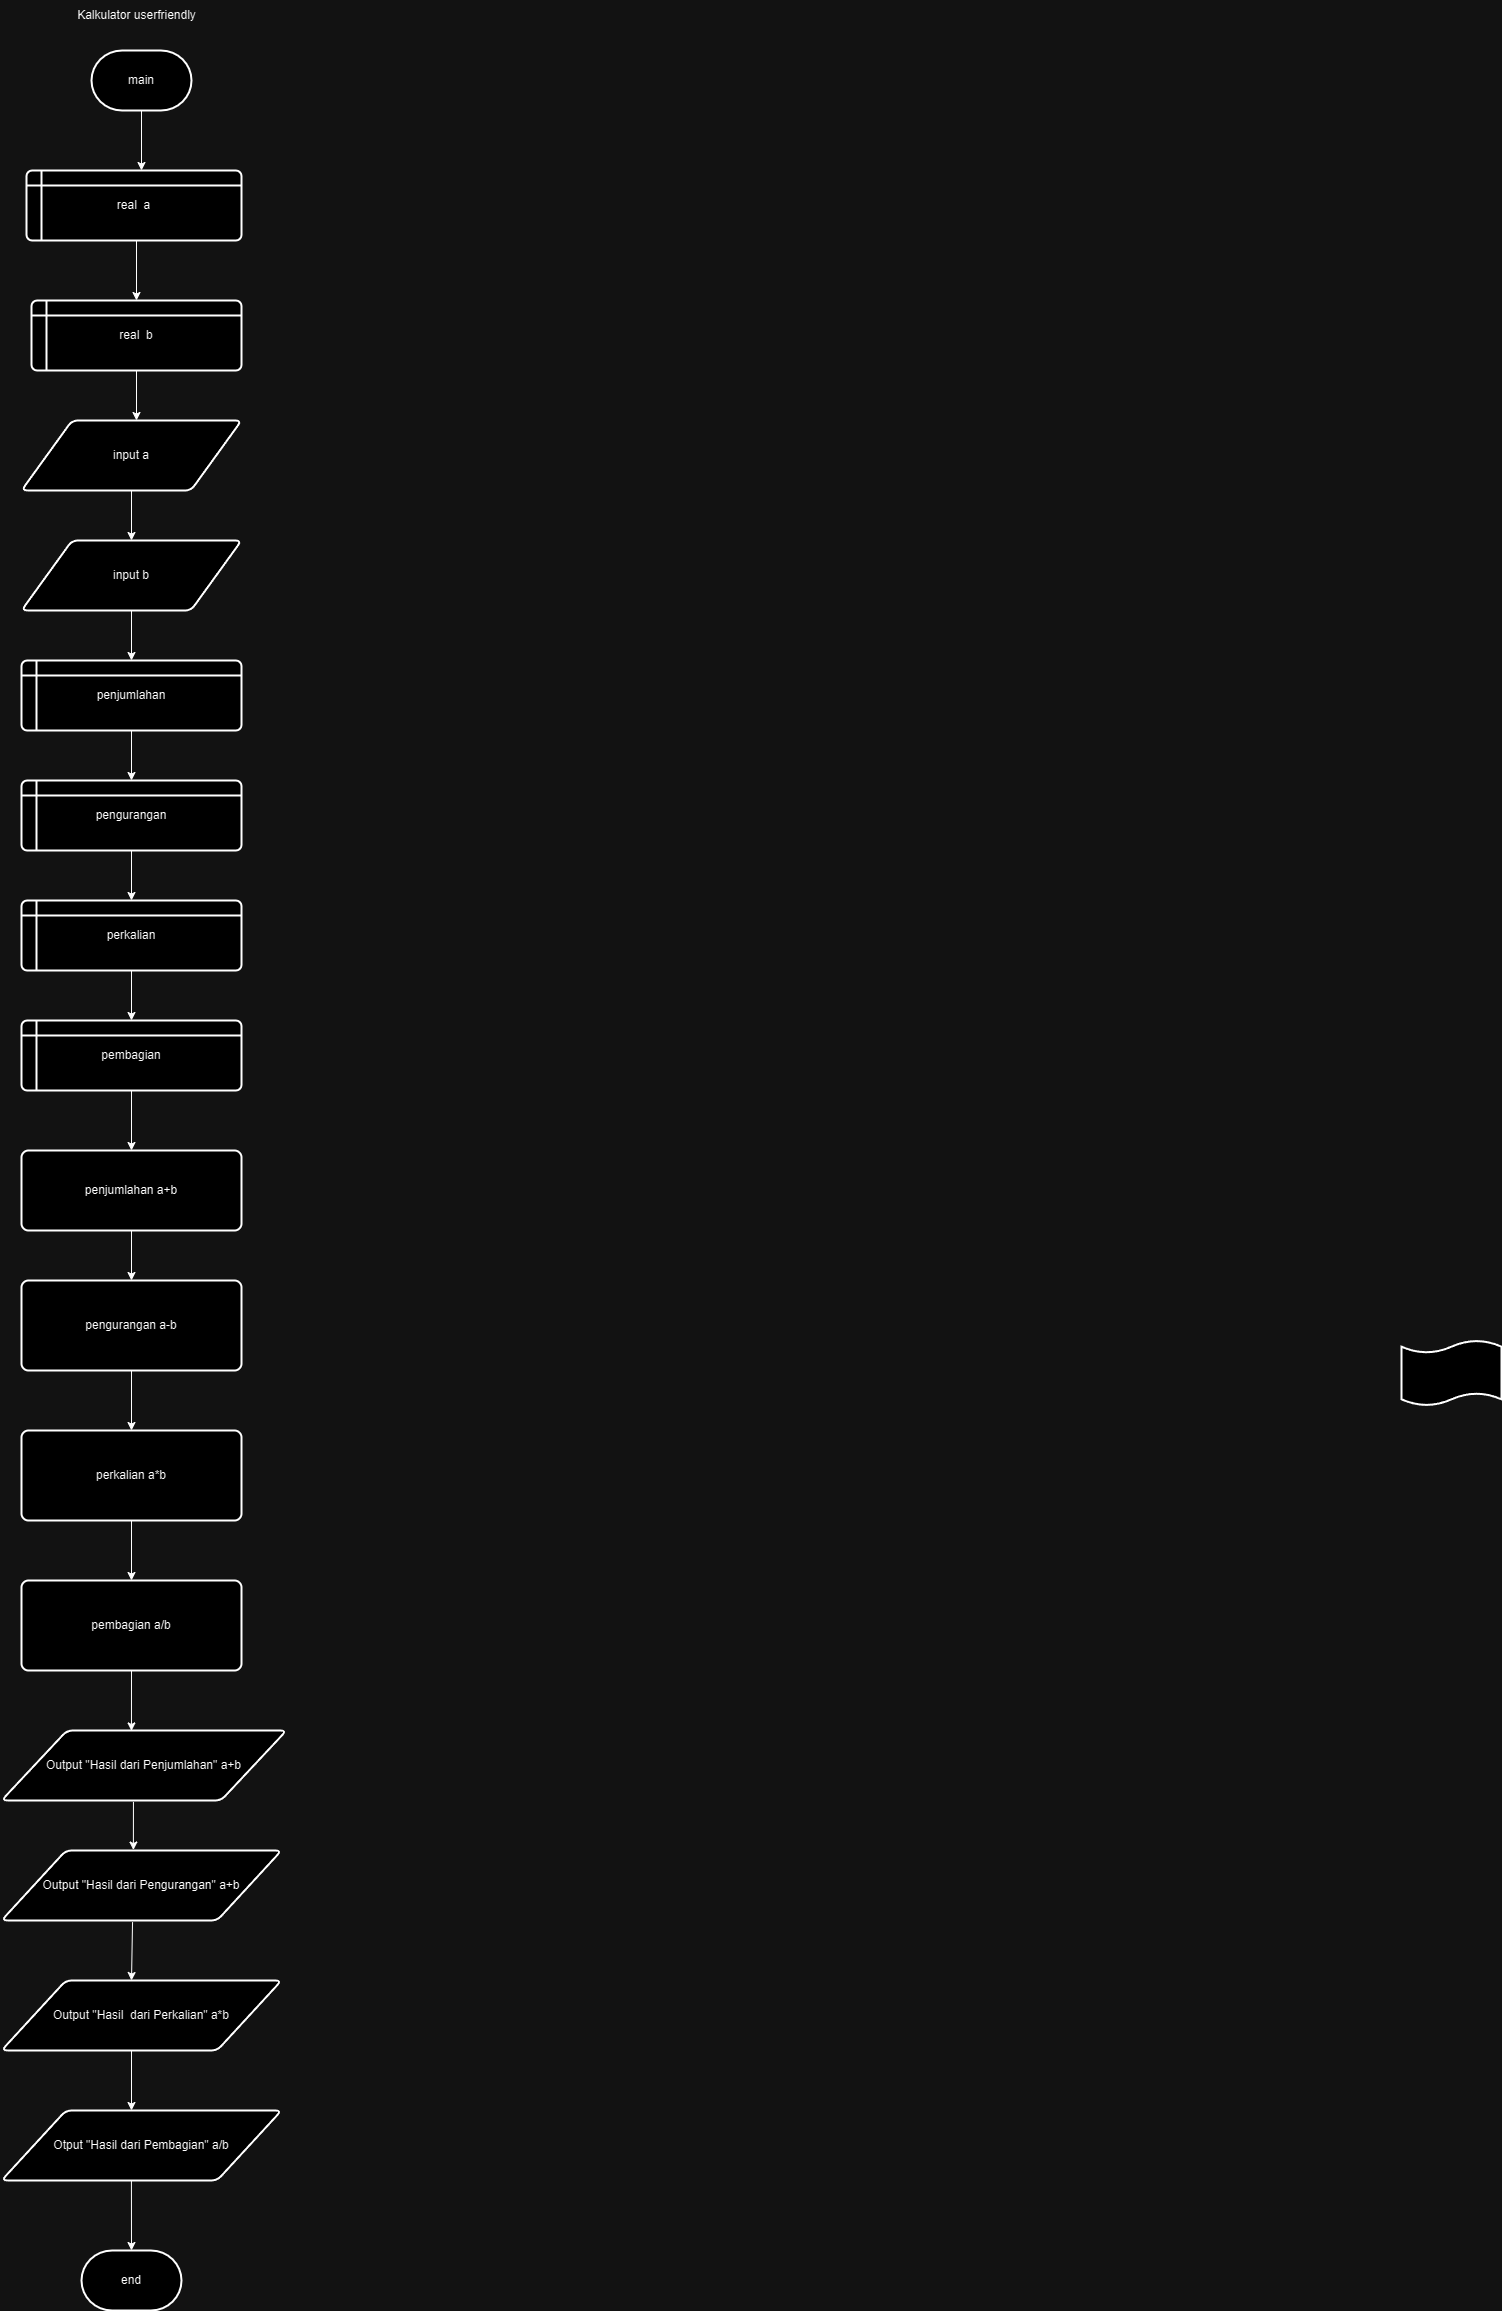

The diagram above was exported from draw.io. Its source (the exported page's mxGraphModel, read from the mxfile embedded in the PNG):
<mxGraphModel dx="872" dy="473" grid="1" gridSize="10" guides="1" tooltips="1" connect="1" arrows="1" fold="1" page="0" pageScale="1" pageWidth="850" pageHeight="1100" math="0" shadow="0">
  <root>
    <mxCell id="0" />
    <mxCell id="1" parent="0" />
    <mxCell id="OpFkpuX_G0sWQ7_xL01m-1" value="main" style="strokeWidth=2;html=1;shape=mxgraph.flowchart.terminator;whiteSpace=wrap;" parent="1" vertex="1">
      <mxGeometry x="410" y="80" width="100" height="60" as="geometry" />
    </mxCell>
    <mxCell id="OpFkpuX_G0sWQ7_xL01m-2" value="real&amp;nbsp; a" style="shape=internalStorage;whiteSpace=wrap;html=1;dx=15;dy=15;rounded=1;arcSize=8;strokeWidth=2;" parent="1" vertex="1">
      <mxGeometry x="345" y="200" width="215" height="70" as="geometry" />
    </mxCell>
    <mxCell id="OpFkpuX_G0sWQ7_xL01m-6" value="real&amp;nbsp; b" style="shape=internalStorage;whiteSpace=wrap;html=1;dx=15;dy=15;rounded=1;arcSize=8;strokeWidth=2;" parent="1" vertex="1">
      <mxGeometry x="350" y="330" width="210" height="70" as="geometry" />
    </mxCell>
    <mxCell id="OpFkpuX_G0sWQ7_xL01m-40" style="edgeStyle=orthogonalEdgeStyle;rounded=0;orthogonalLoop=1;jettySize=auto;html=1;exitX=0.5;exitY=1;exitDx=0;exitDy=0;" parent="1" edge="1">
      <mxGeometry relative="1" as="geometry">
        <mxPoint x="717.5" y="630" as="sourcePoint" />
        <mxPoint x="717.5" y="630" as="targetPoint" />
      </mxGeometry>
    </mxCell>
    <mxCell id="OpFkpuX_G0sWQ7_xL01m-83" value="input a" style="shape=parallelogram;html=1;strokeWidth=2;perimeter=parallelogramPerimeter;whiteSpace=wrap;rounded=1;arcSize=12;size=0.23;" parent="1" vertex="1">
      <mxGeometry x="340" y="450" width="220" height="70" as="geometry" />
    </mxCell>
    <mxCell id="OpFkpuX_G0sWQ7_xL01m-95" value="" style="endArrow=classic;html=1;rounded=0;exitX=0.5;exitY=1;exitDx=0;exitDy=0;exitPerimeter=0;" parent="1" source="OpFkpuX_G0sWQ7_xL01m-1" edge="1">
      <mxGeometry width="50" height="50" relative="1" as="geometry">
        <mxPoint x="410" y="250" as="sourcePoint" />
        <mxPoint x="460" y="200" as="targetPoint" />
      </mxGeometry>
    </mxCell>
    <mxCell id="OpFkpuX_G0sWQ7_xL01m-101" value="" style="endArrow=classic;html=1;rounded=0;exitX=0.5;exitY=1;exitDx=0;exitDy=0;" parent="1" source="OpFkpuX_G0sWQ7_xL01m-6" edge="1">
      <mxGeometry width="50" height="50" relative="1" as="geometry">
        <mxPoint x="453" y="410" as="sourcePoint" />
        <mxPoint x="455" y="450" as="targetPoint" />
      </mxGeometry>
    </mxCell>
    <mxCell id="OpFkpuX_G0sWQ7_xL01m-125" value="end" style="strokeWidth=2;html=1;shape=mxgraph.flowchart.terminator;whiteSpace=wrap;" parent="1" vertex="1">
      <mxGeometry x="400" y="2280" width="100" height="60" as="geometry" />
    </mxCell>
    <mxCell id="OpFkpuX_G0sWQ7_xL01m-132" value="Kalkulator userfriendly" style="text;html=1;align=center;verticalAlign=middle;resizable=0;points=[];autosize=1;strokeColor=none;fillColor=none;" parent="1" vertex="1">
      <mxGeometry x="385" y="30" width="140" height="30" as="geometry" />
    </mxCell>
    <mxCell id="2qnMRQ0bPnr9oWVD-3J7-1" value="input b" style="shape=parallelogram;html=1;strokeWidth=2;perimeter=parallelogramPerimeter;whiteSpace=wrap;rounded=1;arcSize=12;size=0.23;" vertex="1" parent="1">
      <mxGeometry x="340" y="570" width="220" height="70" as="geometry" />
    </mxCell>
    <mxCell id="2qnMRQ0bPnr9oWVD-3J7-13" value="" style="endArrow=classic;html=1;rounded=0;entryX=0.5;entryY=0;entryDx=0;entryDy=0;" edge="1" parent="1" target="OpFkpuX_G0sWQ7_xL01m-6">
      <mxGeometry width="50" height="50" relative="1" as="geometry">
        <mxPoint x="455" y="270" as="sourcePoint" />
        <mxPoint x="459" y="330" as="targetPoint" />
      </mxGeometry>
    </mxCell>
    <mxCell id="2qnMRQ0bPnr9oWVD-3J7-17" value="" style="endArrow=classic;html=1;rounded=0;entryX=0.5;entryY=0;entryDx=0;entryDy=0;" edge="1" parent="1" source="OpFkpuX_G0sWQ7_xL01m-83" target="2qnMRQ0bPnr9oWVD-3J7-1">
      <mxGeometry width="50" height="50" relative="1" as="geometry">
        <mxPoint x="450" y="550" as="sourcePoint" />
        <mxPoint x="460" y="560" as="targetPoint" />
      </mxGeometry>
    </mxCell>
    <mxCell id="2qnMRQ0bPnr9oWVD-3J7-18" value="" style="endArrow=classic;html=1;rounded=0;exitX=0.5;exitY=1;exitDx=0;exitDy=0;" edge="1" parent="1" source="2qnMRQ0bPnr9oWVD-3J7-1">
      <mxGeometry width="50" height="50" relative="1" as="geometry">
        <mxPoint x="400" y="740" as="sourcePoint" />
        <mxPoint x="450" y="690" as="targetPoint" />
      </mxGeometry>
    </mxCell>
    <mxCell id="2qnMRQ0bPnr9oWVD-3J7-19" value="penjumlahan" style="shape=internalStorage;whiteSpace=wrap;html=1;dx=15;dy=15;rounded=1;arcSize=8;strokeWidth=2;" vertex="1" parent="1">
      <mxGeometry x="340" y="690" width="220" height="70" as="geometry" />
    </mxCell>
    <mxCell id="2qnMRQ0bPnr9oWVD-3J7-21" value="pengurangan" style="shape=internalStorage;whiteSpace=wrap;html=1;dx=15;dy=15;rounded=1;arcSize=8;strokeWidth=2;" vertex="1" parent="1">
      <mxGeometry x="340" y="810" width="220" height="70" as="geometry" />
    </mxCell>
    <mxCell id="2qnMRQ0bPnr9oWVD-3J7-22" value="" style="endArrow=classic;html=1;rounded=0;exitX=0.5;exitY=1;exitDx=0;exitDy=0;" edge="1" parent="1" source="2qnMRQ0bPnr9oWVD-3J7-19">
      <mxGeometry width="50" height="50" relative="1" as="geometry">
        <mxPoint x="400" y="860" as="sourcePoint" />
        <mxPoint x="450" y="810" as="targetPoint" />
      </mxGeometry>
    </mxCell>
    <mxCell id="2qnMRQ0bPnr9oWVD-3J7-23" value="perkalian" style="shape=internalStorage;whiteSpace=wrap;html=1;dx=15;dy=15;rounded=1;arcSize=8;strokeWidth=2;" vertex="1" parent="1">
      <mxGeometry x="340" y="930" width="220" height="70" as="geometry" />
    </mxCell>
    <mxCell id="2qnMRQ0bPnr9oWVD-3J7-25" value="" style="endArrow=classic;html=1;rounded=0;exitX=0.5;exitY=1;exitDx=0;exitDy=0;" edge="1" parent="1" source="2qnMRQ0bPnr9oWVD-3J7-21">
      <mxGeometry width="50" height="50" relative="1" as="geometry">
        <mxPoint x="400" y="980" as="sourcePoint" />
        <mxPoint x="450" y="930" as="targetPoint" />
      </mxGeometry>
    </mxCell>
    <mxCell id="2qnMRQ0bPnr9oWVD-3J7-26" value="pembagian" style="shape=internalStorage;whiteSpace=wrap;html=1;dx=15;dy=15;rounded=1;arcSize=8;strokeWidth=2;" vertex="1" parent="1">
      <mxGeometry x="340" y="1050" width="220" height="70" as="geometry" />
    </mxCell>
    <mxCell id="2qnMRQ0bPnr9oWVD-3J7-27" value="" style="endArrow=classic;html=1;rounded=0;exitX=0.5;exitY=1;exitDx=0;exitDy=0;" edge="1" parent="1" source="2qnMRQ0bPnr9oWVD-3J7-23">
      <mxGeometry width="50" height="50" relative="1" as="geometry">
        <mxPoint x="400" y="1100" as="sourcePoint" />
        <mxPoint x="450" y="1050" as="targetPoint" />
      </mxGeometry>
    </mxCell>
    <mxCell id="2qnMRQ0bPnr9oWVD-3J7-28" value="penjumlahan a+b" style="rounded=1;whiteSpace=wrap;html=1;absoluteArcSize=1;arcSize=14;strokeWidth=2;" vertex="1" parent="1">
      <mxGeometry x="340" y="1180" width="220" height="80" as="geometry" />
    </mxCell>
    <mxCell id="2qnMRQ0bPnr9oWVD-3J7-29" value="pengurangan a-b" style="rounded=1;whiteSpace=wrap;html=1;absoluteArcSize=1;arcSize=14;strokeWidth=2;" vertex="1" parent="1">
      <mxGeometry x="340" y="1310" width="220" height="90" as="geometry" />
    </mxCell>
    <mxCell id="2qnMRQ0bPnr9oWVD-3J7-30" value="perkalian a*b" style="rounded=1;whiteSpace=wrap;html=1;absoluteArcSize=1;arcSize=14;strokeWidth=2;" vertex="1" parent="1">
      <mxGeometry x="340" y="1460" width="220" height="90" as="geometry" />
    </mxCell>
    <mxCell id="2qnMRQ0bPnr9oWVD-3J7-31" value="" style="endArrow=classic;html=1;rounded=0;exitX=0.5;exitY=1;exitDx=0;exitDy=0;entryX=0.5;entryY=0;entryDx=0;entryDy=0;" edge="1" parent="1" source="2qnMRQ0bPnr9oWVD-3J7-26" target="2qnMRQ0bPnr9oWVD-3J7-28">
      <mxGeometry width="50" height="50" relative="1" as="geometry">
        <mxPoint x="400" y="1220" as="sourcePoint" />
        <mxPoint x="450" y="1170" as="targetPoint" />
      </mxGeometry>
    </mxCell>
    <mxCell id="2qnMRQ0bPnr9oWVD-3J7-32" value="" style="endArrow=classic;html=1;rounded=0;exitX=0.5;exitY=1;exitDx=0;exitDy=0;entryX=0.5;entryY=0;entryDx=0;entryDy=0;entryPerimeter=0;" edge="1" parent="1" source="2qnMRQ0bPnr9oWVD-3J7-28" target="2qnMRQ0bPnr9oWVD-3J7-29">
      <mxGeometry width="50" height="50" relative="1" as="geometry">
        <mxPoint x="400" y="1350" as="sourcePoint" />
        <mxPoint x="450" y="1300" as="targetPoint" />
      </mxGeometry>
    </mxCell>
    <mxCell id="2qnMRQ0bPnr9oWVD-3J7-33" value="" style="endArrow=classic;html=1;rounded=0;exitX=0.5;exitY=1;exitDx=0;exitDy=0;" edge="1" parent="1" source="2qnMRQ0bPnr9oWVD-3J7-29">
      <mxGeometry width="50" height="50" relative="1" as="geometry">
        <mxPoint x="400" y="1510" as="sourcePoint" />
        <mxPoint x="450" y="1460" as="targetPoint" />
      </mxGeometry>
    </mxCell>
    <mxCell id="2qnMRQ0bPnr9oWVD-3J7-34" value="pembagian a/b" style="rounded=1;whiteSpace=wrap;html=1;absoluteArcSize=1;arcSize=14;strokeWidth=2;" vertex="1" parent="1">
      <mxGeometry x="340" y="1610" width="220" height="90" as="geometry" />
    </mxCell>
    <mxCell id="2qnMRQ0bPnr9oWVD-3J7-35" value="" style="endArrow=classic;html=1;rounded=0;exitX=0.5;exitY=1;exitDx=0;exitDy=0;" edge="1" parent="1" source="2qnMRQ0bPnr9oWVD-3J7-30">
      <mxGeometry width="50" height="50" relative="1" as="geometry">
        <mxPoint x="400" y="1660" as="sourcePoint" />
        <mxPoint x="450" y="1610" as="targetPoint" />
      </mxGeometry>
    </mxCell>
    <mxCell id="2qnMRQ0bPnr9oWVD-3J7-36" value="Output &quot;Hasil dari Penjumlahan&quot; a+b" style="shape=parallelogram;html=1;strokeWidth=2;perimeter=parallelogramPerimeter;whiteSpace=wrap;rounded=1;arcSize=12;size=0.23;" vertex="1" parent="1">
      <mxGeometry x="320" y="1760" width="285" height="70" as="geometry" />
    </mxCell>
    <mxCell id="2qnMRQ0bPnr9oWVD-3J7-39" value="Output &quot;Hasil dari Pengurangan&quot; a+b" style="shape=parallelogram;html=1;strokeWidth=2;perimeter=parallelogramPerimeter;whiteSpace=wrap;rounded=1;arcSize=12;size=0.23;" vertex="1" parent="1">
      <mxGeometry x="320" y="1880" width="280" height="70" as="geometry" />
    </mxCell>
    <mxCell id="2qnMRQ0bPnr9oWVD-3J7-40" value="Otput &quot;Hasil dari Pembagian&quot; a/b" style="shape=parallelogram;html=1;strokeWidth=2;perimeter=parallelogramPerimeter;whiteSpace=wrap;rounded=1;arcSize=12;size=0.23;" vertex="1" parent="1">
      <mxGeometry x="320" y="2140" width="280" height="70" as="geometry" />
    </mxCell>
    <mxCell id="2qnMRQ0bPnr9oWVD-3J7-41" value="Output &quot;Hasil&amp;nbsp; dari Perkalian&quot; a*b" style="shape=parallelogram;html=1;strokeWidth=2;perimeter=parallelogramPerimeter;whiteSpace=wrap;rounded=1;arcSize=12;size=0.23;" vertex="1" parent="1">
      <mxGeometry x="320" y="2010" width="280" height="70" as="geometry" />
    </mxCell>
    <mxCell id="2qnMRQ0bPnr9oWVD-3J7-42" value="" style="endArrow=classic;html=1;rounded=0;exitX=0.5;exitY=1;exitDx=0;exitDy=0;entryX=0.456;entryY=0.006;entryDx=0;entryDy=0;entryPerimeter=0;" edge="1" parent="1" source="2qnMRQ0bPnr9oWVD-3J7-34" target="2qnMRQ0bPnr9oWVD-3J7-36">
      <mxGeometry width="50" height="50" relative="1" as="geometry">
        <mxPoint x="410" y="1800" as="sourcePoint" />
        <mxPoint x="460" y="1750" as="targetPoint" />
      </mxGeometry>
    </mxCell>
    <mxCell id="2qnMRQ0bPnr9oWVD-3J7-43" value="" style="endArrow=classic;html=1;rounded=0;exitX=0.463;exitY=1.02;exitDx=0;exitDy=0;exitPerimeter=0;entryX=0.471;entryY=-0.007;entryDx=0;entryDy=0;entryPerimeter=0;" edge="1" parent="1" source="2qnMRQ0bPnr9oWVD-3J7-36" target="2qnMRQ0bPnr9oWVD-3J7-39">
      <mxGeometry width="50" height="50" relative="1" as="geometry">
        <mxPoint x="400" y="1930" as="sourcePoint" />
        <mxPoint x="450" y="1880" as="targetPoint" />
      </mxGeometry>
    </mxCell>
    <mxCell id="2qnMRQ0bPnr9oWVD-3J7-44" value="" style="endArrow=classic;html=1;rounded=0;exitX=0.468;exitY=1.023;exitDx=0;exitDy=0;exitPerimeter=0;" edge="1" parent="1" source="2qnMRQ0bPnr9oWVD-3J7-39">
      <mxGeometry width="50" height="50" relative="1" as="geometry">
        <mxPoint x="400" y="2060" as="sourcePoint" />
        <mxPoint x="450" y="2010" as="targetPoint" />
      </mxGeometry>
    </mxCell>
    <mxCell id="2qnMRQ0bPnr9oWVD-3J7-45" value="" style="endArrow=classic;html=1;rounded=0;" edge="1" parent="1">
      <mxGeometry width="50" height="50" relative="1" as="geometry">
        <mxPoint x="450" y="2080" as="sourcePoint" />
        <mxPoint x="450" y="2140" as="targetPoint" />
      </mxGeometry>
    </mxCell>
    <mxCell id="2qnMRQ0bPnr9oWVD-3J7-51" value="" style="shape=tape;whiteSpace=wrap;html=1;strokeWidth=2;size=0.19" vertex="1" parent="1">
      <mxGeometry x="1720" y="1370" width="100" height="65" as="geometry" />
    </mxCell>
    <mxCell id="2qnMRQ0bPnr9oWVD-3J7-53" value="" style="endArrow=classic;html=1;rounded=0;exitX=0.464;exitY=1;exitDx=0;exitDy=0;exitPerimeter=0;" edge="1" parent="1" source="2qnMRQ0bPnr9oWVD-3J7-40">
      <mxGeometry width="50" height="50" relative="1" as="geometry">
        <mxPoint x="400" y="2330" as="sourcePoint" />
        <mxPoint x="450" y="2280" as="targetPoint" />
      </mxGeometry>
    </mxCell>
  </root>
</mxGraphModel>